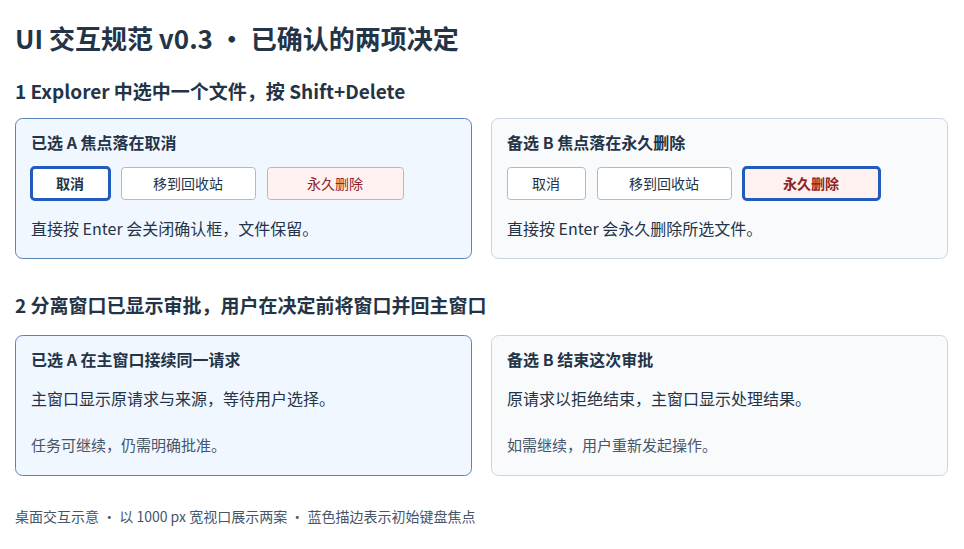

The diagram above was exported from draw.io. Its source (the exported page's mxGraphModel, read from the mxfile embedded in the PNG):
<mxGraphModel adaptiveColors="auto" page="1" pageWidth="1000" pageHeight="610" background="#ffffff">
  <root>
    <mxCell id="0" />
    <mxCell id="1" parent="0" />
    <mxCell id="title" parent="1" vertex="1" value="UI 交互规范 v0.3 · 已确认的两项决定" style="fontFamily=Noto Sans CJK SC;whiteSpace=wrap;text;strokeColor=none;fillColor=none;align=left;verticalAlign=middle;spacing=0;fontColor=#243447;fontSize=26;fontStyle=1;">
      <mxGeometry x="24" y="14" width="920" height="46" as="geometry" />
    </mxCell>
    <mxCell id="t1" parent="1" vertex="1" value="1   Explorer 中选中一个文件，按 Shift+Delete" style="fontFamily=Noto Sans CJK SC;whiteSpace=wrap;text;strokeColor=none;fillColor=none;align=left;verticalAlign=middle;spacing=0;fontColor=#243447;fontSize=19;fontStyle=1;">
      <mxGeometry x="24" y="75" width="930" height="31" as="geometry" />
    </mxCell>
    <mxCell id="dA" parent="1" vertex="1" value="" style="fontFamily=Noto Sans CJK SC;whiteSpace=wrap;rounded=1;arcSize=5;container=1;collapsible=0;fillColor=#f1f7ff;strokeColor=#5984b8;">
      <mxGeometry x="24" y="118" width="456" height="140" as="geometry" />
    </mxCell>
    <mxCell id="dAt" parent="dA" vertex="1" value="已选 A   焦点落在取消" style="fontFamily=Noto Sans CJK SC;whiteSpace=wrap;text;strokeColor=none;fillColor=none;align=left;verticalAlign=middle;spacing=0;fontColor=#243447;fontSize=16;fontStyle=1;">
      <mxGeometry x="16" y="8" width="422" height="31" as="geometry" />
    </mxCell>
    <mxCell id="dA0" parent="dA" vertex="1" value="取消" style="fontFamily=Noto Sans CJK SC;whiteSpace=wrap;rounded=1;arcSize=10;fontSize=14;fillColor=#ffffff;fontColor=#243447;strokeColor=#215cbd;strokeWidth=3;fontStyle=1;">
      <mxGeometry x="16" y="49" width="78" height="32" as="geometry" />
    </mxCell>
    <mxCell id="dA1" parent="dA" vertex="1" value="移到回收站" style="fontFamily=Noto Sans CJK SC;whiteSpace=wrap;rounded=1;arcSize=10;fontSize=14;fillColor=#ffffff;fontColor=#243447;strokeColor=#aebac5;">
      <mxGeometry x="106" y="49" width="134" height="32" as="geometry" />
    </mxCell>
    <mxCell id="dA2" parent="dA" vertex="1" value="永久删除" style="fontFamily=Noto Sans CJK SC;whiteSpace=wrap;rounded=1;arcSize=10;fontSize=14;fillColor=#fff1f0;fontColor=#8e2424;strokeColor=#aebac5;">
      <mxGeometry x="252" y="49" width="136" height="32" as="geometry" />
    </mxCell>
    <mxCell id="dAr" parent="dA" vertex="1" value="直接按 Enter 会关闭确认框，文件保留。" style="fontFamily=Noto Sans CJK SC;whiteSpace=wrap;text;strokeColor=none;fillColor=none;align=left;verticalAlign=middle;spacing=0;fontColor=#243447;fontSize=16;fontStyle=0;">
      <mxGeometry x="16" y="90" width="427" height="40" as="geometry" />
    </mxCell>
    <mxCell id="dB" parent="1" vertex="1" value="" style="fontFamily=Noto Sans CJK SC;whiteSpace=wrap;rounded=1;arcSize=5;container=1;collapsible=0;fillColor=#f8fafc;strokeColor=#cbd5e1;">
      <mxGeometry x="500" y="118" width="456" height="140" as="geometry" />
    </mxCell>
    <mxCell id="dBt" parent="dB" vertex="1" value="备选 B   焦点落在永久删除" style="fontFamily=Noto Sans CJK SC;whiteSpace=wrap;text;strokeColor=none;fillColor=none;align=left;verticalAlign=middle;spacing=0;fontColor=#243447;fontSize=16;fontStyle=1;">
      <mxGeometry x="16" y="8" width="422" height="31" as="geometry" />
    </mxCell>
    <mxCell id="dB0" parent="dB" vertex="1" value="取消" style="fontFamily=Noto Sans CJK SC;whiteSpace=wrap;rounded=1;arcSize=10;fontSize=14;fillColor=#ffffff;fontColor=#243447;strokeColor=#aebac5;">
      <mxGeometry x="16" y="49" width="78" height="32" as="geometry" />
    </mxCell>
    <mxCell id="dB1" parent="dB" vertex="1" value="移到回收站" style="fontFamily=Noto Sans CJK SC;whiteSpace=wrap;rounded=1;arcSize=10;fontSize=14;fillColor=#ffffff;fontColor=#243447;strokeColor=#aebac5;">
      <mxGeometry x="106" y="49" width="134" height="32" as="geometry" />
    </mxCell>
    <mxCell id="dB2" parent="dB" vertex="1" value="永久删除" style="fontFamily=Noto Sans CJK SC;whiteSpace=wrap;rounded=1;arcSize=10;fontSize=14;fillColor=#fff1f0;fontColor=#8e2424;strokeColor=#215cbd;strokeWidth=3;fontStyle=1;">
      <mxGeometry x="252" y="49" width="136" height="32" as="geometry" />
    </mxCell>
    <mxCell id="dBr" parent="dB" vertex="1" value="直接按 Enter 会永久删除所选文件。" style="fontFamily=Noto Sans CJK SC;whiteSpace=wrap;text;strokeColor=none;fillColor=none;align=left;verticalAlign=middle;spacing=0;fontColor=#243447;fontSize=16;fontStyle=0;">
      <mxGeometry x="16" y="90" width="427" height="40" as="geometry" />
    </mxCell>
    <mxCell id="t2" parent="1" vertex="1" value="2   分离窗口已显示审批，用户在决定前将窗口并回主窗口" style="fontFamily=Noto Sans CJK SC;whiteSpace=wrap;text;strokeColor=none;fillColor=none;align=left;verticalAlign=middle;spacing=0;fontColor=#243447;fontSize=19;fontStyle=1;">
      <mxGeometry x="24" y="287" width="930" height="35" as="geometry" />
    </mxCell>
    <mxCell id="wA" parent="1" vertex="1" value="" style="fontFamily=Noto Sans CJK SC;whiteSpace=wrap;rounded=1;arcSize=5;container=1;collapsible=0;fillColor=#f1f7ff;strokeColor=#5984b8;">
      <mxGeometry x="24" y="335" width="456" height="140" as="geometry" />
    </mxCell>
    <mxCell id="wAt" parent="wA" vertex="1" value="已选 A   在主窗口接续同一请求" style="fontFamily=Noto Sans CJK SC;whiteSpace=wrap;text;strokeColor=none;fillColor=none;align=left;verticalAlign=middle;spacing=0;fontColor=#243447;fontSize=16;fontStyle=1;">
      <mxGeometry x="16" y="9" width="426" height="29" as="geometry" />
    </mxCell>
    <mxCell id="wAb" parent="wA" vertex="1" value="主窗口显示原请求与来源，等待用户选择。" style="fontFamily=Noto Sans CJK SC;whiteSpace=wrap;text;strokeColor=none;fillColor=none;align=left;verticalAlign=middle;spacing=0;fontColor=#243447;fontSize=16;fontStyle=0;">
      <mxGeometry x="16" y="43" width="429" height="40" as="geometry" />
    </mxCell>
    <mxCell id="wAr" parent="wA" vertex="1" value="任务可继续，仍需明确批准。" style="fontFamily=Noto Sans CJK SC;whiteSpace=wrap;text;strokeColor=none;fillColor=none;align=left;verticalAlign=middle;spacing=0;fontColor=#475569;fontSize=15;fontStyle=0;">
      <mxGeometry x="16" y="89" width="420" height="40" as="geometry" />
    </mxCell>
    <mxCell id="wB" parent="1" vertex="1" value="" style="fontFamily=Noto Sans CJK SC;whiteSpace=wrap;rounded=1;arcSize=5;container=1;collapsible=0;fillColor=#f8fafc;strokeColor=#cbd5e1;">
      <mxGeometry x="500" y="335" width="456" height="140" as="geometry" />
    </mxCell>
    <mxCell id="wBt" parent="wB" vertex="1" value="备选 B   结束这次审批" style="fontFamily=Noto Sans CJK SC;whiteSpace=wrap;text;strokeColor=none;fillColor=none;align=left;verticalAlign=middle;spacing=0;fontColor=#243447;fontSize=16;fontStyle=1;">
      <mxGeometry x="16" y="9" width="426" height="29" as="geometry" />
    </mxCell>
    <mxCell id="wBb" parent="wB" vertex="1" value="原请求以拒绝结束，主窗口显示处理结果。" style="fontFamily=Noto Sans CJK SC;whiteSpace=wrap;text;strokeColor=none;fillColor=none;align=left;verticalAlign=middle;spacing=0;fontColor=#243447;fontSize=16;fontStyle=0;">
      <mxGeometry x="16" y="43" width="429" height="40" as="geometry" />
    </mxCell>
    <mxCell id="wBr" parent="wB" vertex="1" value="如需继续，用户重新发起操作。" style="fontFamily=Noto Sans CJK SC;whiteSpace=wrap;text;strokeColor=none;fillColor=none;align=left;verticalAlign=middle;spacing=0;fontColor=#475569;fontSize=15;fontStyle=0;">
      <mxGeometry x="16" y="89" width="420" height="40" as="geometry" />
    </mxCell>
    <mxCell id="f" parent="1" vertex="1" value="桌面交互示意 · 以 1000 px 宽视口展示两案 · 蓝色描边表示初始键盘焦点" style="fontFamily=Noto Sans CJK SC;whiteSpace=wrap;text;strokeColor=none;fillColor=none;align=left;verticalAlign=middle;spacing=0;fontColor=#475569;fontSize=14;fontStyle=0;">
      <mxGeometry x="24" y="499" width="932" height="34" as="geometry" />
    </mxCell>
  </root>
</mxGraphModel>